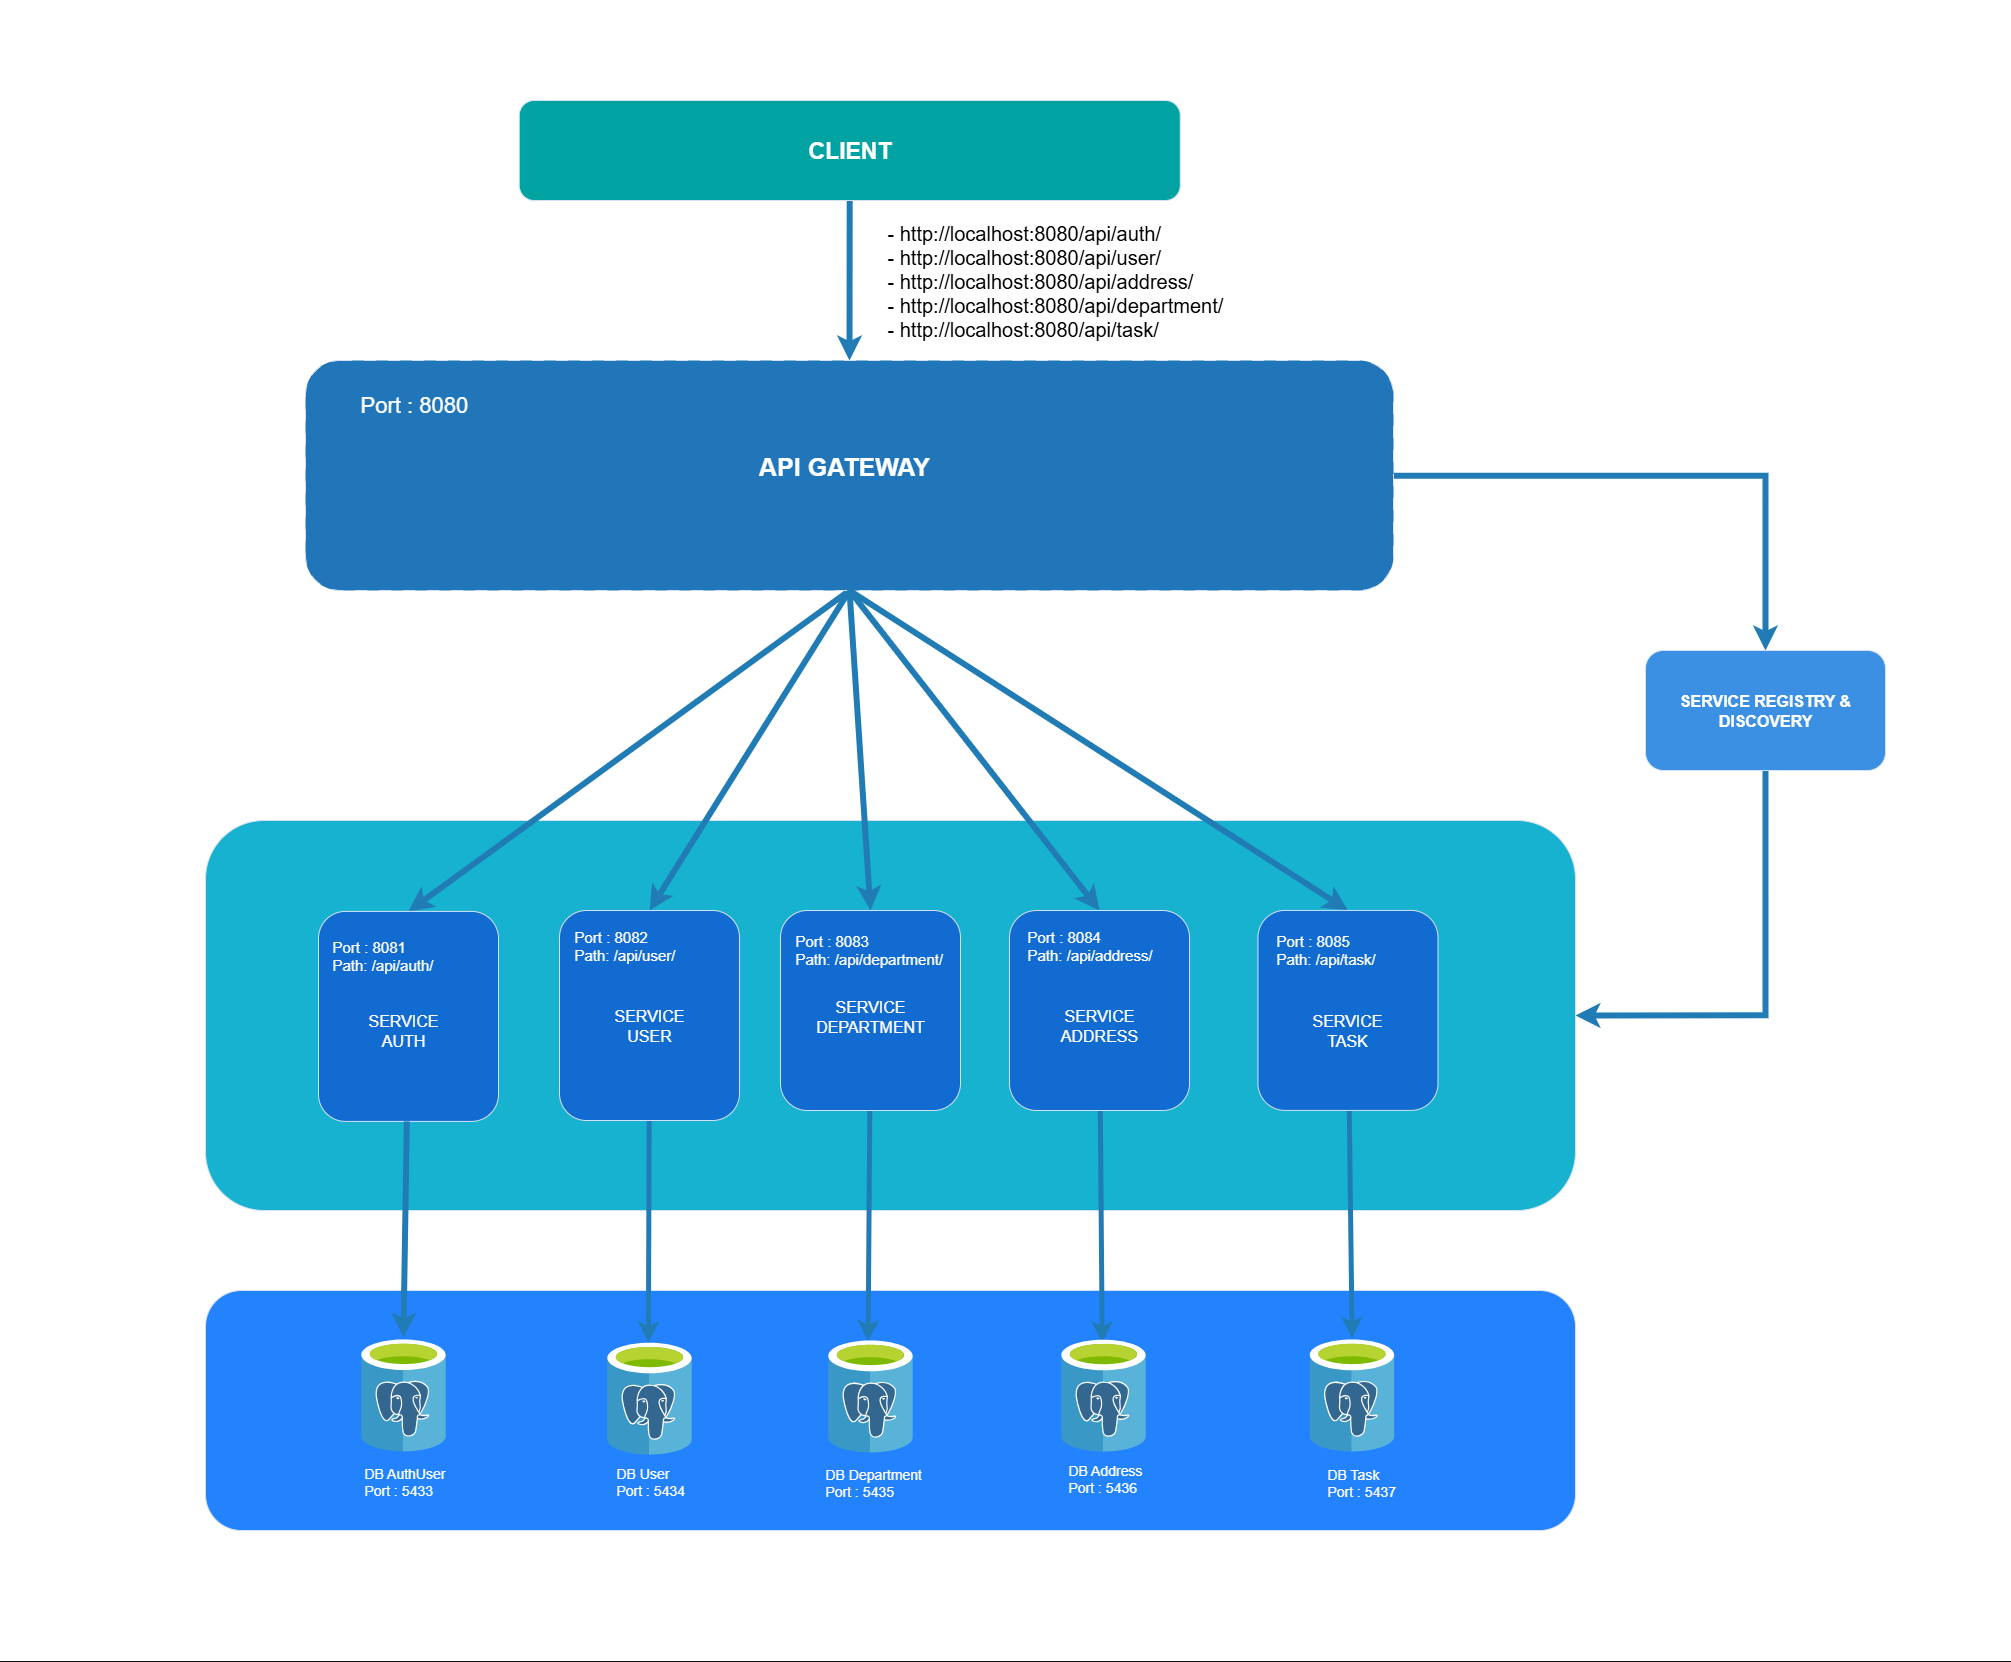

The diagram above was exported from draw.io. Its source (the exported page's mxGraphModel, read from the mxfile embedded in the PNG):
<mxGraphModel dx="11724" dy="3320" grid="1" gridSize="10" guides="1" tooltips="1" connect="1" arrows="1" fold="1" page="1" pageScale="1" pageWidth="850" pageHeight="1100" math="0" shadow="0">
  <root>
    <mxCell id="0" />
    <mxCell id="1" parent="0" />
    <mxCell id="2" value="" style="rounded=0;whiteSpace=wrap;html=1;fillColor=light-dark(#FFFFFF,#FFFFFF);fontFamily=Helvetica;" vertex="1" parent="1">
      <mxGeometry x="-7645" y="1140" width="2010" height="1660" as="geometry" />
    </mxCell>
    <mxCell id="3" value="" style="rounded=1;whiteSpace=wrap;html=1;fillColor=light-dark(#FFFFFF,#2383FF);strokeColor=light-dark(#000000,#D4E1F5);fontFamily=Helvetica;gradientColor=none;" vertex="1" parent="1">
      <mxGeometry x="-7440" y="2430" width="1370" height="240" as="geometry" />
    </mxCell>
    <mxCell id="4" value="" style="rounded=1;whiteSpace=wrap;html=1;fillColor=light-dark(#FFFFFF,#16B2D0);strokeColor=light-dark(#000000,#D4E1F5);fontFamily=Helvetica;gradientColor=none;fontColor=light-dark(#FFFFFF,#0000B1);" vertex="1" parent="1">
      <mxGeometry x="-7440" y="1960" width="1370" height="390" as="geometry" />
    </mxCell>
    <mxCell id="5" style="rounded=0;orthogonalLoop=1;jettySize=auto;html=1;entryX=0.5;entryY=0;entryDx=0;entryDy=0;strokeWidth=6;strokeColor=light-dark(#000000,#217CB6);exitX=0.5;exitY=1;exitDx=0;exitDy=0;" edge="1" source="11" target="36" parent="1">
      <mxGeometry relative="1" as="geometry" />
    </mxCell>
    <mxCell id="6" style="rounded=0;orthogonalLoop=1;jettySize=auto;html=1;entryX=0.5;entryY=0;entryDx=0;entryDy=0;strokeWidth=6;strokeColor=light-dark(#000000,#217CB6);exitX=0.5;exitY=1;exitDx=0;exitDy=0;" edge="1" source="11" target="15" parent="1">
      <mxGeometry relative="1" as="geometry" />
    </mxCell>
    <mxCell id="7" style="rounded=0;orthogonalLoop=1;jettySize=auto;html=1;entryX=0.5;entryY=0;entryDx=0;entryDy=0;strokeWidth=6;strokeColor=light-dark(#000000,#217CB6);exitX=0.5;exitY=1;exitDx=0;exitDy=0;" edge="1" source="11" target="20" parent="1">
      <mxGeometry relative="1" as="geometry" />
    </mxCell>
    <mxCell id="8" style="rounded=0;orthogonalLoop=1;jettySize=auto;html=1;entryX=0.5;entryY=0;entryDx=0;entryDy=0;strokeWidth=6;strokeColor=light-dark(#000000,#217CB6);exitX=0.5;exitY=1;exitDx=0;exitDy=0;" edge="1" source="11" target="22" parent="1">
      <mxGeometry relative="1" as="geometry" />
    </mxCell>
    <mxCell id="9" style="rounded=0;orthogonalLoop=1;jettySize=auto;html=1;strokeWidth=6;strokeColor=light-dark(#000000,#217CB6);exitX=0.5;exitY=1;exitDx=0;exitDy=0;entryX=0.5;entryY=0;entryDx=0;entryDy=0;" edge="1" source="11" target="42" parent="1">
      <mxGeometry relative="1" as="geometry" />
    </mxCell>
    <mxCell id="10" style="edgeStyle=orthogonalEdgeStyle;rounded=0;orthogonalLoop=1;jettySize=auto;html=1;entryX=0.5;entryY=0;entryDx=0;entryDy=0;strokeWidth=6;strokeColor=light-dark(#1BA1E2,#217CB6);" edge="1" source="11" target="17" parent="1">
      <mxGeometry relative="1" as="geometry" />
    </mxCell>
    <mxCell id="11" value="" style="rounded=1;whiteSpace=wrap;html=1;fillColor=light-dark(#1BA1E2,#2076B9);strokeColor=light-dark(#006EAF,#D4E1F5);fontColor=#ffffff;fillStyle=auto;fontFamily=Helvetica;dashed=1;dashPattern=12 12;" vertex="1" parent="1">
      <mxGeometry x="-7340" y="1500" width="1088" height="230" as="geometry" />
    </mxCell>
    <mxCell id="12" value="" style="image;sketch=0;aspect=fixed;html=1;points=[];align=center;fontSize=12;image=img/lib/mscae/Azure_Database_for_PostgreSQL_servers.svg;fontFamily=Helvetica;" vertex="1" parent="1">
      <mxGeometry x="-7038.49" y="2482.18" width="84.98" height="111.82" as="geometry" />
    </mxCell>
    <mxCell id="13" value="&lt;font style=&quot;font-size: 14px;&quot;&gt;&lt;font style=&quot;&quot;&gt;DB&amp;nbsp;&lt;/font&gt;&lt;span style=&quot;background-color: transparent;&quot;&gt;User&lt;/span&gt;&lt;/font&gt;&lt;div&gt;&lt;font style=&quot;&quot;&gt;&lt;font style=&quot;font-size: 14px;&quot;&gt;&lt;span style=&quot;white-space-collapse: preserve;&quot;&gt;Port : &lt;/span&gt;&lt;span style=&quot;white-space-collapse: preserve;&quot;&gt;5434&lt;/span&gt;&lt;br&gt;&lt;/font&gt;&lt;/font&gt;&lt;/div&gt;" style="text;html=1;align=left;verticalAlign=middle;whiteSpace=wrap;rounded=0;fontFamily=Helvetica;fontColor=default;" vertex="1" parent="1">
      <mxGeometry x="-7031" y="2592" width="93.51" height="59" as="geometry" />
    </mxCell>
    <mxCell id="14" style="rounded=0;orthogonalLoop=1;jettySize=auto;html=1;entryX=0.487;entryY=0.001;entryDx=0;entryDy=0;strokeWidth=5;strokeColor=light-dark(#000000,#217CB6);fontFamily=Helvetica;entryPerimeter=0;" edge="1" source="15" target="12" parent="1">
      <mxGeometry relative="1" as="geometry">
        <mxPoint x="-6996" y="2462" as="targetPoint" />
      </mxGeometry>
    </mxCell>
    <mxCell id="15" value="" style="rounded=1;whiteSpace=wrap;html=1;fillColor=light-dark(#FFFFFF,#116BD0);fontFamily=Helvetica;strokeColor=light-dark(#000000,#D4E1F5);" vertex="1" parent="1">
      <mxGeometry x="-7086" y="2050" width="180" height="210" as="geometry" />
    </mxCell>
    <mxCell id="16" style="edgeStyle=orthogonalEdgeStyle;rounded=0;orthogonalLoop=1;jettySize=auto;html=1;entryX=1;entryY=0.5;entryDx=0;entryDy=0;strokeWidth=6;strokeColor=light-dark(#000000,#217CB6);" edge="1" source="17" target="4" parent="1">
      <mxGeometry relative="1" as="geometry">
        <Array as="points">
          <mxPoint x="-5880" y="2155" />
        </Array>
      </mxGeometry>
    </mxCell>
    <mxCell id="17" value="&lt;font style=&quot;font-size: 16px; color: light-dark(rgb(0, 0, 0), rgb(255, 255, 255));&quot;&gt;&lt;b&gt;SERVICE REGISTRY &amp;amp; DISCOVERY&lt;/b&gt;&lt;/font&gt;" style="rounded=1;whiteSpace=wrap;html=1;fillColor=light-dark(#000000,#3C90E4);fontColor=#ffffff;strokeColor=light-dark(#2D7600,#D4E1F5);fontFamily=Helvetica;" vertex="1" parent="1">
      <mxGeometry x="-6000" y="1790" width="240" height="120" as="geometry" />
    </mxCell>
    <mxCell id="18" value="&lt;font style=&quot;font-size: 16px;&quot;&gt;SERVICE USER&lt;/font&gt;" style="text;html=1;align=center;verticalAlign=middle;whiteSpace=wrap;rounded=0;fontFamily=Helvetica;" vertex="1" parent="1">
      <mxGeometry x="-7046" y="2150" width="100" height="30" as="geometry" />
    </mxCell>
    <mxCell id="19" style="rounded=0;orthogonalLoop=1;jettySize=auto;html=1;entryX=0.472;entryY=0.009;entryDx=0;entryDy=0;strokeWidth=5;strokeColor=light-dark(#000000,#217CB6);endSize=6;fontFamily=Helvetica;entryPerimeter=0;" edge="1" source="20" target="26" parent="1">
      <mxGeometry relative="1" as="geometry">
        <mxPoint x="-6775" y="2462" as="targetPoint" />
      </mxGeometry>
    </mxCell>
    <mxCell id="20" value="" style="rounded=1;whiteSpace=wrap;html=1;fillColor=light-dark(#FFFFFF,#116BD0);fontFamily=Helvetica;strokeColor=light-dark(#000000,#D4E1F5);" vertex="1" parent="1">
      <mxGeometry x="-6865" y="2050" width="180" height="200" as="geometry" />
    </mxCell>
    <mxCell id="21" style="rounded=0;orthogonalLoop=1;jettySize=auto;html=1;entryX=0.485;entryY=0.029;entryDx=0;entryDy=0;strokeWidth=5;strokeColor=light-dark(#000000,#217CB6);fontFamily=Helvetica;entryPerimeter=0;" edge="1" source="22" target="27" parent="1">
      <mxGeometry relative="1" as="geometry">
        <mxPoint x="-6546" y="2462" as="targetPoint" />
      </mxGeometry>
    </mxCell>
    <mxCell id="22" value="" style="rounded=1;whiteSpace=wrap;html=1;fillColor=light-dark(#FFFFFF,#116BD0);fontFamily=Helvetica;strokeColor=light-dark(#000000,#D4E1F5);" vertex="1" parent="1">
      <mxGeometry x="-6636" y="2050" width="180" height="200" as="geometry" />
    </mxCell>
    <mxCell id="23" value="&lt;font style=&quot;font-size: 16px;&quot;&gt;SERVICE ADDRESS&lt;/font&gt;" style="text;html=1;align=center;verticalAlign=middle;whiteSpace=wrap;rounded=0;fontFamily=Helvetica;" vertex="1" parent="1">
      <mxGeometry x="-6596" y="2150" width="100" height="30" as="geometry" />
    </mxCell>
    <mxCell id="24" style="rounded=0;orthogonalLoop=1;jettySize=auto;html=1;entryX=0.5;entryY=0;entryDx=0;entryDy=0;strokeWidth=6;strokeColor=light-dark(#000000,#217CB6);" edge="1" source="25" target="11" parent="1">
      <mxGeometry relative="1" as="geometry" />
    </mxCell>
    <mxCell id="25" value="&lt;font style=&quot;font-size: 23px;&quot;&gt;&lt;b style=&quot;&quot;&gt;CLIENT&lt;/b&gt;&lt;/font&gt;" style="rounded=1;whiteSpace=wrap;html=1;fillColor=light-dark(#FFFFFF,#00A2A2);strokeColor=light-dark(#000000,#D4E1F5);fontFamily=Helvetica;" vertex="1" parent="1">
      <mxGeometry x="-7126.25" y="1240" width="661" height="100" as="geometry" />
    </mxCell>
    <mxCell id="26" value="" style="image;sketch=0;aspect=fixed;html=1;points=[];align=center;fontSize=12;image=img/lib/mscae/Azure_Database_for_PostgreSQL_servers.svg;fontFamily=Helvetica;" vertex="1" parent="1">
      <mxGeometry x="-6817.49" y="2480.09" width="84.98" height="111.82" as="geometry" />
    </mxCell>
    <mxCell id="27" value="" style="image;sketch=0;aspect=fixed;html=1;points=[];align=center;fontSize=12;image=img/lib/mscae/Azure_Database_for_PostgreSQL_servers.svg;fontFamily=Helvetica;" vertex="1" parent="1">
      <mxGeometry x="-6584.49" y="2479.18" width="84.98" height="111.82" as="geometry" />
    </mxCell>
    <mxCell id="28" value="&lt;font style=&quot;color: light-dark(rgb(0, 0, 0), rgb(0, 0, 0)); font-size: 20px;&quot;&gt;&lt;span style=&quot;white-space-collapse: preserve;&quot;&gt;- http://localhost:8080/api/auth/&lt;/span&gt;&lt;span style=&quot;white-space-collapse: preserve;&quot;&gt;&lt;font style=&quot;&quot;&gt;&lt;br/&gt;- http://localhost:8080/api/user/&lt;/font&gt;&lt;/span&gt;&lt;/font&gt;&lt;div&gt;&lt;font style=&quot;color: light-dark(rgb(0, 0, 0), rgb(0, 0, 0)); font-size: 20px;&quot;&gt;&lt;span style=&quot;white-space-collapse: preserve;&quot;&gt;- http://localhost:8080/api/address/&lt;/span&gt;&lt;span style=&quot;white-space-collapse: preserve;&quot;&gt;&lt;font style=&quot;&quot;&gt;&lt;br&gt;&lt;/font&gt;&lt;/span&gt;&lt;font style=&quot;&quot;&gt;&lt;span style=&quot;white-space-collapse: preserve;&quot;&gt;- http://localhost:8080/api/department/&lt;br/&gt;&lt;/span&gt;&lt;span style=&quot;white-space-collapse: preserve;&quot;&gt;- http://localhost:8080/api/task/&lt;/span&gt;&lt;span style=&quot;white-space-collapse: preserve;&quot;&gt;&lt;/span&gt;&lt;/font&gt;&lt;/font&gt;&lt;/div&gt;" style="text;html=1;align=left;verticalAlign=middle;whiteSpace=wrap;rounded=0;fontFamily=Helvetica;" vertex="1" parent="1">
      <mxGeometry x="-6760" y="1360" width="352" height="120" as="geometry" />
    </mxCell>
    <mxCell id="29" value="&lt;span style=&quot;white-space-collapse: preserve;&quot;&gt;&lt;font style=&quot;color: light-dark(rgb(0, 0, 0), rgb(255, 255, 255)); font-size: 15px;&quot;&gt;Port : 8082&lt;br&gt;Path: /api/user/&lt;/font&gt;&lt;/span&gt;" style="text;html=1;align=left;verticalAlign=middle;whiteSpace=wrap;rounded=0;fontFamily=Helvetica;" vertex="1" parent="1">
      <mxGeometry x="-7072.75" y="2050" width="153.5" height="70" as="geometry" />
    </mxCell>
    <mxCell id="30" value="&lt;span style=&quot;white-space-collapse: preserve;&quot;&gt;&lt;font style=&quot;color: light-dark(rgb(0, 0, 0), rgb(255, 255, 255)); font-size: 15px;&quot;&gt;Port : 8084&lt;br&gt;Path: /api/address/&lt;/font&gt;&lt;/span&gt;" style="text;html=1;align=left;verticalAlign=middle;whiteSpace=wrap;rounded=0;fontFamily=Helvetica;" vertex="1" parent="1">
      <mxGeometry x="-6620" y="2049.91" width="166.75" height="70" as="geometry" />
    </mxCell>
    <mxCell id="31" value="&lt;span style=&quot;white-space-collapse: preserve;&quot;&gt;&lt;font style=&quot;color: light-dark(rgb(0, 0, 0), rgb(255, 255, 255)); font-size: 15px;&quot;&gt;Port : 8083&lt;br&gt;Path: /api/department/&lt;/font&gt;&lt;/span&gt;" style="text;html=1;align=left;verticalAlign=middle;whiteSpace=wrap;rounded=0;fontFamily=Helvetica;" vertex="1" parent="1">
      <mxGeometry x="-6851.75" y="2053.91" width="153.5" height="70" as="geometry" />
    </mxCell>
    <mxCell id="32" value="&lt;font style=&quot;font-size: 14px;&quot;&gt;&lt;font style=&quot;&quot;&gt;DB&amp;nbsp;&lt;/font&gt;&lt;span style=&quot;background-color: transparent;&quot;&gt;Department&lt;/span&gt;&lt;/font&gt;&lt;div&gt;&lt;font style=&quot;&quot;&gt;&lt;font style=&quot;font-size: 14px;&quot;&gt;&lt;font style=&quot;&quot;&gt;&lt;span style=&quot;white-space-collapse: preserve;&quot;&gt;Port : &lt;/span&gt;&lt;/font&gt;&lt;font style=&quot;&quot;&gt;&lt;span style=&quot;white-space-collapse: preserve;&quot;&gt;5435&lt;/span&gt;&lt;/font&gt;&lt;br&gt;&lt;/font&gt;&lt;/font&gt;&lt;/div&gt;" style="text;html=1;align=left;verticalAlign=middle;whiteSpace=wrap;rounded=0;fontFamily=Helvetica;fontColor=default;" vertex="1" parent="1">
      <mxGeometry x="-6822.49" y="2593" width="145" height="59" as="geometry" />
    </mxCell>
    <mxCell id="33" value="&lt;font style=&quot;font-size: 14px;&quot;&gt;&lt;font style=&quot;&quot;&gt;DB&amp;nbsp;&lt;/font&gt;&lt;span style=&quot;background-color: transparent;&quot;&gt;Address&lt;/span&gt;&lt;/font&gt;&lt;div&gt;&lt;font style=&quot;&quot;&gt;&lt;font style=&quot;font-size: 14px;&quot;&gt;&lt;font style=&quot;&quot;&gt;&lt;span style=&quot;white-space-collapse: preserve;&quot;&gt;Port : &lt;/span&gt;&lt;/font&gt;&lt;font style=&quot;&quot;&gt;&lt;span style=&quot;white-space-collapse: preserve;&quot;&gt;5436&lt;/span&gt;&lt;/font&gt;&lt;br&gt;&lt;/font&gt;&lt;/font&gt;&lt;/div&gt;" style="text;html=1;align=left;verticalAlign=middle;whiteSpace=wrap;rounded=0;fontFamily=Helvetica;fontColor=default;" vertex="1" parent="1">
      <mxGeometry x="-6579.49" y="2588.91" width="104.99" height="59" as="geometry" />
    </mxCell>
    <mxCell id="34" value="&lt;span style=&quot;white-space-collapse: preserve;&quot;&gt;&lt;font style=&quot;color: light-dark(rgb(0, 0, 0), rgb(255, 255, 255)); font-size: 22px;&quot;&gt;Port : 8080&lt;/font&gt;&lt;/span&gt;" style="text;html=1;align=left;verticalAlign=middle;whiteSpace=wrap;rounded=0;fontFamily=Helvetica;" vertex="1" parent="1">
      <mxGeometry x="-7287" y="1520" width="136.49" height="50" as="geometry" />
    </mxCell>
    <mxCell id="35" value="&lt;font style=&quot;font-size: 16px;&quot;&gt;SERVICE DEPARTMENT&lt;/font&gt;" style="text;html=1;align=center;verticalAlign=middle;whiteSpace=wrap;rounded=0;fontFamily=Helvetica;" vertex="1" parent="1">
      <mxGeometry x="-6825" y="2140.91" width="100" height="30" as="geometry" />
    </mxCell>
    <mxCell id="36" value="" style="rounded=1;whiteSpace=wrap;html=1;fillColor=light-dark(#1BA1E2,#116BD0);fontFamily=Helvetica;strokeColor=light-dark(#000000,#D4E1F5);" vertex="1" parent="1">
      <mxGeometry x="-7327" y="2050.91" width="180" height="210" as="geometry" />
    </mxCell>
    <mxCell id="37" value="&lt;font style=&quot;font-size: 16px;&quot;&gt;SERVICE AUTH&lt;/font&gt;" style="text;html=1;align=center;verticalAlign=middle;whiteSpace=wrap;rounded=0;fontFamily=Helvetica;" vertex="1" parent="1">
      <mxGeometry x="-7292" y="2155" width="100" height="30" as="geometry" />
    </mxCell>
    <mxCell id="38" value="&lt;b style=&quot;font-size: 25px;&quot;&gt;API GATEWAY&lt;/b&gt;" style="text;html=1;align=center;verticalAlign=middle;whiteSpace=wrap;rounded=0;" vertex="1" parent="1">
      <mxGeometry x="-6906" y="1590" width="210" height="30" as="geometry" />
    </mxCell>
    <mxCell id="39" value="&lt;span style=&quot;white-space-collapse: preserve;&quot;&gt;&lt;font style=&quot;color: light-dark(rgb(0, 0, 0), rgb(255, 255, 255)); font-size: 15px;&quot;&gt;Port : 8081&lt;br&gt;Path: /api/auth/&lt;/font&gt;&lt;/span&gt;" style="text;html=1;align=left;verticalAlign=middle;whiteSpace=wrap;rounded=0;fontFamily=Helvetica;" vertex="1" parent="1">
      <mxGeometry x="-7315" y="2060" width="153.5" height="70" as="geometry" />
    </mxCell>
    <mxCell id="40" value="" style="image;sketch=0;aspect=fixed;html=1;points=[];align=center;fontSize=12;image=img/lib/mscae/Azure_Database_for_PostgreSQL_servers.svg;fontFamily=Helvetica;" vertex="1" parent="1">
      <mxGeometry x="-7284.49" y="2479" width="84.98" height="111.82" as="geometry" />
    </mxCell>
    <mxCell id="41" style="rounded=0;orthogonalLoop=1;jettySize=auto;html=1;entryX=0.502;entryY=-0.011;entryDx=0;entryDy=0;strokeWidth=5;strokeColor=light-dark(#000000,#217CB6);fontFamily=Helvetica;entryPerimeter=0;" edge="1" source="42" target="43" parent="1">
      <mxGeometry relative="1" as="geometry">
        <mxPoint x="-6297.51" y="2461.91" as="targetPoint" />
      </mxGeometry>
    </mxCell>
    <mxCell id="42" value="" style="rounded=1;whiteSpace=wrap;html=1;fillColor=light-dark(#1BA1E2,#116BD0);fontFamily=Helvetica;strokeColor=light-dark(#000000,#D4E1F5);" vertex="1" parent="1">
      <mxGeometry x="-6387.51" y="2049.91" width="180" height="200" as="geometry" />
    </mxCell>
    <mxCell id="43" value="" style="image;sketch=0;aspect=fixed;html=1;points=[];align=center;fontSize=12;image=img/lib/mscae/Azure_Database_for_PostgreSQL_servers.svg;fontFamily=Helvetica;" vertex="1" parent="1">
      <mxGeometry x="-6336" y="2479.0899999999997" width="84.98" height="111.82" as="geometry" />
    </mxCell>
    <mxCell id="44" value="&lt;span style=&quot;white-space-collapse: preserve;&quot;&gt;&lt;font style=&quot;color: light-dark(rgb(0, 0, 0), rgb(255, 255, 255)); font-size: 15px;&quot;&gt;Port : 8085&lt;br&gt;Path: /api/task/&lt;/font&gt;&lt;/span&gt;" style="text;html=1;align=left;verticalAlign=middle;whiteSpace=wrap;rounded=0;fontFamily=Helvetica;" vertex="1" parent="1">
      <mxGeometry x="-6371.01" y="2053.91" width="153.5" height="70" as="geometry" />
    </mxCell>
    <mxCell id="45" value="&lt;font style=&quot;font-size: 14px;&quot;&gt;&lt;font style=&quot;&quot;&gt;DB&amp;nbsp;&lt;/font&gt;&lt;span style=&quot;background-color: transparent;&quot;&gt;Task&lt;/span&gt;&lt;/font&gt;&lt;div&gt;&lt;font style=&quot;&quot;&gt;&lt;font style=&quot;font-size: 14px;&quot;&gt;&lt;font style=&quot;&quot;&gt;&lt;span style=&quot;white-space-collapse: preserve;&quot;&gt;Port : &lt;/span&gt;&lt;/font&gt;&lt;font style=&quot;&quot;&gt;&lt;span style=&quot;white-space-collapse: preserve;&quot;&gt;5437&lt;/span&gt;&lt;/font&gt;&lt;br&gt;&lt;/font&gt;&lt;/font&gt;&lt;/div&gt;" style="text;html=1;align=left;verticalAlign=middle;whiteSpace=wrap;rounded=0;fontFamily=Helvetica;fontColor=default;" vertex="1" parent="1">
      <mxGeometry x="-6320" y="2593" width="145" height="59" as="geometry" />
    </mxCell>
    <mxCell id="46" value="&lt;font style=&quot;font-size: 16px;&quot;&gt;SERVICE TASK&lt;/font&gt;" style="text;html=1;align=center;verticalAlign=middle;whiteSpace=wrap;rounded=0;fontFamily=Helvetica;" vertex="1" parent="1">
      <mxGeometry x="-6347.51" y="2155" width="100" height="30" as="geometry" />
    </mxCell>
    <mxCell id="47" value="&lt;font style=&quot;font-size: 14px;&quot;&gt;&lt;font style=&quot;&quot;&gt;DB AuthUser&lt;/font&gt;&lt;/font&gt;&lt;div&gt;&lt;font style=&quot;&quot;&gt;&lt;font style=&quot;font-size: 14px;&quot;&gt;&lt;font style=&quot;&quot;&gt;&lt;span style=&quot;white-space-collapse: preserve;&quot;&gt;Port : &lt;/span&gt;&lt;/font&gt;&lt;font style=&quot;&quot;&gt;&lt;span style=&quot;white-space-collapse: preserve;&quot;&gt;5433&lt;/span&gt;&lt;/font&gt;&lt;br&gt;&lt;/font&gt;&lt;/font&gt;&lt;/div&gt;" style="text;html=1;align=left;verticalAlign=middle;whiteSpace=wrap;rounded=0;fontFamily=Helvetica;fontColor=default;" vertex="1" parent="1">
      <mxGeometry x="-7283" y="2592" width="145" height="59" as="geometry" />
    </mxCell>
    <mxCell id="48" style="rounded=0;orthogonalLoop=1;jettySize=auto;html=1;entryX=0.499;entryY=-0.016;entryDx=0;entryDy=0;entryPerimeter=0;strokeWidth=6;strokeColor=light-dark(#000000,#217CB6);" edge="1" source="36" target="40" parent="1">
      <mxGeometry relative="1" as="geometry" />
    </mxCell>
  </root>
</mxGraphModel>